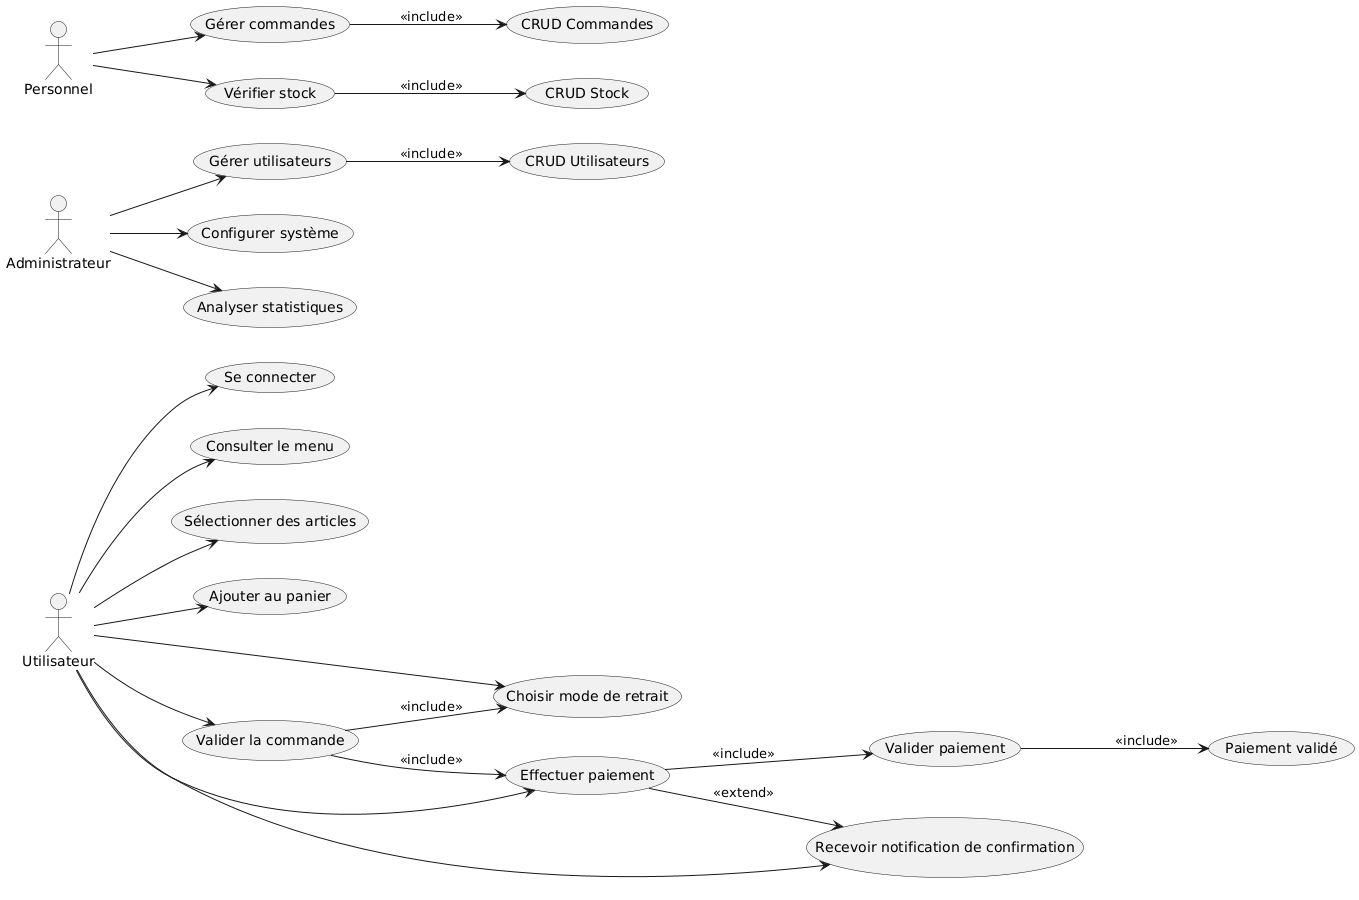

The diagram above was rendered by PlantUML. Its source (embedded in the PNG):
@startuml
left to right direction

actor Utilisateur as U
actor Administrateur as A
actor Personnel as P

U --> (Se connecter)
U --> (Consulter le menu)
U --> (Sélectionner des articles)
U --> (Ajouter au panier)
U --> (Valider la commande)
U --> (Choisir mode de retrait)
U --> (Effectuer paiement)
U --> (Recevoir notification de confirmation)

P --> (Gérer commandes)
P --> (Vérifier stock)

A --> (Gérer utilisateurs)
A --> (Configurer système)
A --> (Analyser statistiques)

(Effectuer paiement) --> (Valider paiement) : <<include>>
(Valider paiement) --> (Paiement validé) : <<include>>
(Valider la commande) --> (Choisir mode de retrait) : <<include>>
(Valider la commande) --> (Effectuer paiement) : <<include>>
(Effectuer paiement) --> (Recevoir notification de confirmation) : <<extend>>

(Gérer commandes) --> (CRUD Commandes) : <<include>>
(Gérer utilisateurs) --> (CRUD Utilisateurs) : <<include>>
(Vérifier stock) --> (CRUD Stock) : <<include>>
@enduml